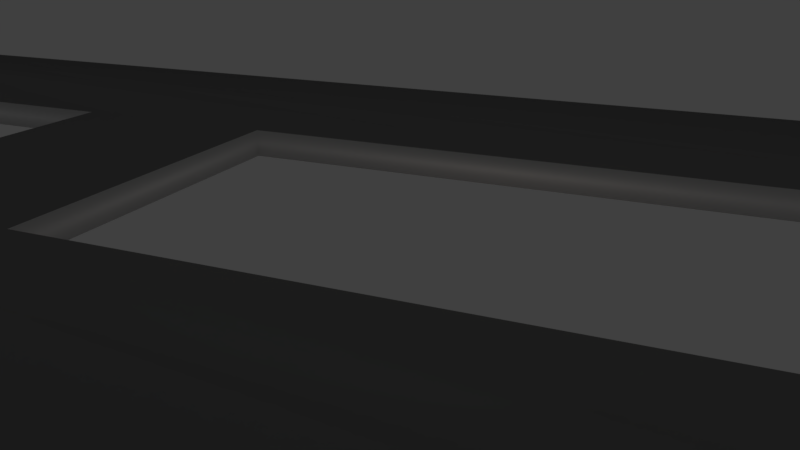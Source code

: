 # Source: SM_Floor96x32x1_3Holes.blend  (saved by Blender 2.78.0; exported with 4.5.12 LTS)
import bpy
from mathutils import Matrix  # noqa: F401  (used for matrix-valued properties, if any)

bpy.ops.wm.read_factory_settings(use_empty=True)
scene = bpy.context.scene
scene.name = 'Scene'

# ---- collections
col_collection_1 = bpy.data.collections.new('Collection 1'); scene.collection.children.link(col_collection_1)
col_collection_2 = bpy.data.collections.new('Collection 2'); scene.collection.children.link(col_collection_2)
col_collection_2.hide_render = True
col_collection_2.hide_viewport = True
col_collection_3 = bpy.data.collections.new('Collection 3'); scene.collection.children.link(col_collection_3)
col_collection_3.hide_render = True
col_collection_3.hide_viewport = True
col_collection_4 = bpy.data.collections.new('Collection 4'); scene.collection.children.link(col_collection_4)
col_collection_4.hide_render = True
col_collection_4.hide_viewport = True
col_collection_5 = bpy.data.collections.new('Collection 5'); scene.collection.children.link(col_collection_5)
col_collection_5.hide_render = True
col_collection_5.hide_viewport = True
col_collection_6 = bpy.data.collections.new('Collection 6'); scene.collection.children.link(col_collection_6)
col_collection_6.hide_render = True
col_collection_6.hide_viewport = True
col_collection_7 = bpy.data.collections.new('Collection 7'); scene.collection.children.link(col_collection_7)
col_collection_7.hide_render = True
col_collection_7.hide_viewport = True
col_collection_8 = bpy.data.collections.new('Collection 8'); scene.collection.children.link(col_collection_8)
col_collection_8.hide_render = True
col_collection_8.hide_viewport = True
col_collection_9 = bpy.data.collections.new('Collection 9'); scene.collection.children.link(col_collection_9)
col_collection_9.hide_render = True
col_collection_9.hide_viewport = True
col_collection_10 = bpy.data.collections.new('Collection 10'); scene.collection.children.link(col_collection_10)
col_collection_10.hide_render = True
col_collection_10.hide_viewport = True
col_collection_11 = bpy.data.collections.new('Collection 11'); scene.collection.children.link(col_collection_11)
col_collection_11.hide_render = True
col_collection_11.hide_viewport = True
col_collection_12 = bpy.data.collections.new('Collection 12'); scene.collection.children.link(col_collection_12)
col_collection_12.hide_render = True
col_collection_12.hide_viewport = True
col_collection_13 = bpy.data.collections.new('Collection 13'); scene.collection.children.link(col_collection_13)
col_collection_13.hide_render = True
col_collection_13.hide_viewport = True
col_collection_14 = bpy.data.collections.new('Collection 14'); scene.collection.children.link(col_collection_14)
col_collection_14.hide_render = True
col_collection_14.hide_viewport = True
col_collection_15 = bpy.data.collections.new('Collection 15'); scene.collection.children.link(col_collection_15)
col_collection_15.hide_render = True
col_collection_15.hide_viewport = True
col_collection_16 = bpy.data.collections.new('Collection 16'); scene.collection.children.link(col_collection_16)
col_collection_16.hide_render = True
col_collection_16.hide_viewport = True
col_collection_17 = bpy.data.collections.new('Collection 17'); scene.collection.children.link(col_collection_17)
col_collection_17.hide_render = True
col_collection_17.hide_viewport = True
col_collection_18 = bpy.data.collections.new('Collection 18'); scene.collection.children.link(col_collection_18)
col_collection_18.hide_render = True
col_collection_18.hide_viewport = True
col_collection_19 = bpy.data.collections.new('Collection 19'); scene.collection.children.link(col_collection_19)
col_collection_19.hide_render = True
col_collection_19.hide_viewport = True
col_collection_20 = bpy.data.collections.new('Collection 20'); scene.collection.children.link(col_collection_20)
col_collection_20.hide_render = True
col_collection_20.hide_viewport = True

# ---- materials (node trees are filled in below, after node groups)
mat_floor = bpy.data.materials.new('Floor')
mat_floor.alpha_threshold = 0.0
mat_floor.use_transparent_shadow = False
mat_floor.diffuse_color = (0.2159, 0.2159, 0.2159, 1.0)
mat_floor.roughness = 0.5
mat_ceiling = bpy.data.materials.new('Ceiling')
mat_ceiling.alpha_threshold = 0.0
mat_ceiling.use_transparent_shadow = False
mat_ceiling.roughness = 0.5
mat_edge = bpy.data.materials.new('Edge')
mat_edge.alpha_threshold = 0.0
mat_edge.use_transparent_shadow = False
mat_edge.roughness = 0.5

# ---- material node trees

# ---- world
world_world = bpy.data.worlds.new('World'); scene.world = world_world
world_world.color = (0.05088, 0.05088, 0.05088)
world_world.use_sun_shadow = False
world_world.sun_shadow_jitter_overblur = 0.0
world_world.cycles.sampling_method = 'MANUAL'

# ---- cameras
cam_camera_main = bpy.data.cameras.new('Camera Main')
cam_camera_main.clip_start = 0.01
cam_camera_main.clip_end = 1e+04
cam_camera_main.lens = 35.0
cam_camera_main.sensor_width = 32.0
cam_camera_main.sensor_height = 18.0
cam_camera_main.ortho_scale = 7.314
cam_camera_main.dof.focus_distance = 0.0
cam_camera_main.dof.aperture_fstop = 128.0

# ---- lights
light_light_key = bpy.data.lights.new('Light Key', 'SPOT')
light_light_key.transmission_factor = 0.0
light_light_key.energy = 50.0
light_light_key.shadow_buffer_clip_start = 0.5
light_light_key.shadow_soft_size = 0.1
light_light_key.shadow_maximum_resolution = 0.006
light_light_key.use_absolute_resolution = True
light_light_key.spot_size = 0.5236
light_light_top = bpy.data.lights.new('Light Top', 'SPOT')
light_light_top.color = (1.0, 0.9415, 0.5839)
light_light_top.transmission_factor = 0.0
light_light_top.energy = 50.0
light_light_top.shadow_buffer_clip_start = 0.5
light_light_top.shadow_soft_size = 0.1
light_light_top.shadow_maximum_resolution = 0.006
light_light_top.use_absolute_resolution = True
light_light_top.spot_size = 0.5236
light_light_fill_green = bpy.data.lights.new('Light Fill Green', 'SPOT')
light_light_fill_green.color = (0.6584, 1.0, 0.7109)
light_light_fill_green.transmission_factor = 0.0
light_light_fill_green.energy = 50.0
light_light_fill_green.shadow_buffer_clip_start = 0.5
light_light_fill_green.shadow_soft_size = 0.1
light_light_fill_green.shadow_maximum_resolution = 0.006
light_light_fill_green.use_absolute_resolution = True
light_light_fill_green.spot_size = 0.5236
light_light_fill_blue = bpy.data.lights.new('Light Fill Blue', 'SPOT')
light_light_fill_blue.color = (0.5737, 0.7042, 1.0)
light_light_fill_blue.transmission_factor = 0.0
light_light_fill_blue.energy = 50.0
light_light_fill_blue.shadow_buffer_clip_start = 0.5
light_light_fill_blue.shadow_soft_size = 0.1
light_light_fill_blue.shadow_maximum_resolution = 0.006
light_light_fill_blue.use_absolute_resolution = True
light_light_fill_blue.spot_size = 0.5236
light_light_bottom = bpy.data.lights.new('Light Bottom', 'POINT')
light_light_bottom.color = (1.0, 0.748, 0.5901)
light_light_bottom.transmission_factor = 0.0
light_light_bottom.energy = 25.0
light_light_bottom.shadow_buffer_clip_start = 0.5
light_light_bottom.shadow_soft_size = 0.1
light_light_bottom.shadow_maximum_resolution = 0.006
light_light_bottom.use_absolute_resolution = True
light_light_back = bpy.data.lights.new('Light Back', 'SPOT')
light_light_back.color = (1.0, 0.6371, 0.6881)
light_light_back.transmission_factor = 0.0
light_light_back.energy = 50.0
light_light_back.shadow_buffer_clip_start = 0.5
light_light_back.shadow_soft_size = 0.1
light_light_back.shadow_maximum_resolution = 0.006
light_light_back.use_absolute_resolution = True
light_light_back.spot_size = 0.5655

# ---- meshes
me_sm_floor2 = bpy.data.meshes.new('SM_Floor2')
me_sm_floor2.from_pydata([(-48.0, 16.0, -0.5), (-48.0, -16.0, -0.5), (48.0, -16.0, -0.5), (48.0, 16.0, -0.5), (-10.0, -6.0, -0.5), (-10.0, 6.0, -0.5), (10.0, -6.0, -0.5), (10.0, 6.0, -0.5), (18.0, -6.0, -0.5), (18.0, 6.0, -0.5), (38.0, 6.0, -0.5), (38.0, -6.0, -0.5), (-38.0, -6.0, -0.5), (-38.0, 6.0, -0.5), (-18.0, -6.0, -0.5), (-18.0, 6.0, -0.5), (48.0, -6.0, -0.5), (-48.0, -6.0, -0.5), (-48.0, 6.0, -0.5), (48.0, 6.0, -0.5), (48.0, -16.0, 0.5), (48.0, -6.0, 0.5), (38.0, 6.0, 0.5), (38.0, -6.0, 0.5), (18.0, -6.0, 0.5), (18.0, 6.0, 0.5), (10.0, -6.0, 0.5), (-48.0, -16.0, 0.5), (-48.0, -6.0, 0.5), (-48.0, 16.0, 0.5), (48.0, 16.0, 0.5), (-38.0, -6.0, 0.5), (-38.0, 6.0, 0.5), (-18.0, -6.0, 0.5), (-18.0, 6.0, 0.5), (-10.0, -6.0, 0.5), (-10.0, 6.0, 0.5), (48.0, 6.0, 0.5), (10.0, 6.0, 0.5), (-48.0, 6.0, 0.5)], [], [(16, 2, 1, 17, 12, 14, 4, 6, 8, 11), (3, 19, 10, 9, 7, 5, 15, 13, 18, 0), (12, 17, 18, 13), (15, 5, 4, 14), (9, 8, 6, 7), (11, 10, 19, 16), (21, 23, 24, 26, 35, 33, 31, 28, 27, 20), (30, 29, 39, 32, 34, 36, 38, 25, 22, 37), (31, 32, 39, 28), (34, 33, 35, 36), (25, 38, 26, 24), (23, 21, 37, 22), (10, 22, 25, 9), (2, 20, 27, 1), (17, 28, 39, 18), (5, 36, 35, 4), (1, 27, 28, 17), (16, 21, 20, 2), (19, 37, 21, 16), (0, 29, 30, 3), (18, 39, 29, 0), (11, 23, 22, 10), (4, 35, 26, 6), (13, 32, 31, 12), (9, 25, 24, 8), (7, 38, 36, 5), (12, 31, 33, 14), (8, 24, 23, 11), (15, 34, 32, 13), (3, 30, 37, 19), (6, 26, 38, 7), (14, 33, 34, 15)])
me_sm_floor2.polygons.foreach_set('use_smooth', [True] * 32)
me_sm_floor2.polygons.foreach_set('material_index', [0, 0, 0, 0, 0, 0, 1, 1, 1, 1, 1, 1, 2, 2, 2, 2, 2, 2, 2, 2, 2, 2, 2, 2, 2, 2, 2, 2, 2, 2, 2, 2])
_uv = me_sm_floor2.uv_layers.new(name='LightMapUV')
_uv.uv.foreach_set('vector', [96.0, 10.03, 96.0, 0.0, 0.0, 0.0, 0.0, 10.03, 10.03, 10.03, 30.0, 10.03, 37.97, 10.03, 58.03, 10.03, 66.0, 10.03, 85.97, 10.03, 96.0, 31.97, 96.0, 22.03, 85.97, 22.03, 66.0, 22.03, 58.03, 22.03, 37.97, 22.03, 30.0, 22.03, 10.03, 22.03, 0.0, 22.03, 0.0, 31.97, 10.03, 10.03, 0.0, 10.03, 0.0, 22.03, 10.03, 22.03, 30.0, 22.03, 37.97, 22.03, 37.97, 10.03, 30.0, 10.03, 66.0, 22.03, 66.0, 10.03, 58.03, 10.03, 58.03, 22.03, 85.97, 10.03, 85.97, 22.03, 96.0, 22.03, 96.0, 10.03, 96.0, 54.0, 85.97, 54.0, 66.0, 54.0, 58.03, 54.0, 37.97, 54.0, 30.0, 54.0, 10.03, 54.0, 0.0, 54.0, 0.0, 64.03, 96.0, 64.03, 96.0, 32.06, 0.0, 32.06, 0.0, 42.0, 10.03, 42.0, 30.0, 42.0, 37.97, 42.0, 58.03, 42.0, 66.0, 42.0, 85.97, 42.0, 96.0, 42.0, 10.03, 54.0, 10.03, 42.0, 0.0, 42.0, 0.0, 54.0, 30.0, 42.0, 30.0, 54.0, 37.97, 54.0, 37.97, 42.0, 66.0, 42.0, 58.03, 42.0, 58.03, 54.0, 66.0, 54.0, 85.97, 54.0, 96.0, 54.0, 96.0, 42.0, 85.97, 42.0, 58.34, -2.994, 58.34, -3.904, 38.96, -3.904, 38.96, -2.994, 93.2, -5.998, 93.2, -6.999, 0.0, -6.999, 0.0, -5.998, 21.39, -4.996, 21.39, -5.906, 9.739, -5.906, 9.739, -4.996, 11.65, -1.993, 11.65, -2.903, 0.0, -2.903, 0.0, -1.993, 31.04, -4.996, 31.04, -5.906, 21.39, -5.906, 21.39, -4.996, 40.78, -4.996, 40.78, -5.906, 31.13, -5.906, 31.13, -4.996, 52.43, -4.996, 52.43, -5.906, 40.78, -5.906, 40.78, -4.996, 93.2, -6.999, 93.2, -8.0, 0.0, -8.0, 0.0, -6.999, 9.739, -4.996, 9.739, -5.906, 0.0, -5.906, 0.0, -4.996, 46.69, -1.993, 46.69, -2.903, 35.04, -2.903, 35.04, -1.993, 58.34, -3.995, 58.34, -4.905, 38.96, -4.905, 38.96, -3.995, 58.43, -1.993, 58.43, -2.903, 46.78, -2.903, 46.78, -1.993, 23.39, -1.993, 23.39, -2.903, 11.74, -2.903, 11.74, -1.993, 38.87, -2.994, 38.87, -3.904, 19.48, -3.904, 19.48, -2.994, 19.39, -3.995, 19.39, -4.905, 0.0, -4.905, 0.0, -3.995, 38.87, -3.995, 38.87, -4.905, 19.48, -4.905, 19.48, -3.995, 19.39, -2.994, 19.39, -3.904, 0.0, -3.904, 0.0, -2.994, 62.17, -4.996, 62.17, -5.906, 52.43, -5.906, 52.43, -4.996, 35.04, -1.993, 35.04, -2.903, 23.39, -2.903, 23.39, -1.993, 11.65, -0.9912, 11.65, -1.901, 0.0, -1.901, 0.0, -0.9912])
_uv.active_render = True
_uv = me_sm_floor2.uv_layers.new(name='UVmap_1')
_uv.uv.foreach_set('vector', [0.3594, 0.7422, 0.0, 0.0, 0.0, 0.0, 0.9551, 0.5796, 0.2211, 0.1953, 0.2211, 0.3984, 0.6738, 0.3677, 0.9863, 0.2769, 0.9795, 0.9922, 0.5234, 0.3574, 0.0, 0.0, 0.3594, 0.6304, 0.645, 0.3574, 0.1273, 0.3984, 0.1586, 0.1953, 0.1586, 0.3984, 0.1898, 0.1953, 0.1898, 0.3984, 0.9551, 0.4983, 0.0, 0.0, 0.2211, 0.1953, 0.9551, 0.5796, 0.9551, 0.4983, 0.1898, 0.3984, 0.1898, 0.1953, 0.1586, 0.3984, 0.6738, 0.3677, 0.2211, 0.3984, 0.1273, 0.3984, 0.9795, 0.9922, 0.9863, 0.2769, 0.1586, 0.1953, 0.5234, 0.3574, 0.645, 0.3574, 0.3594, 0.6304, 0.3594, 0.7422, 0.3594, 0.7422, 0.5234, 0.3574, 0.9795, 0.9922, 0.9863, 0.2769, 0.6738, 0.3677, 0.2211, 0.3984, 0.2211, 0.1953, 0.9551, 0.5796, 0.0, 0.0, 0.0, 0.0, 0.0, 0.0, 0.0, 0.0, 0.9551, 0.4983, 0.1898, 0.3984, 0.1898, 0.1953, 0.1586, 0.3984, 0.1586, 0.1953, 0.1273, 0.3984, 0.645, 0.3574, 0.3594, 0.6304, 0.2211, 0.1953, 0.1898, 0.3984, 0.9551, 0.4983, 0.9551, 0.5796, 0.1898, 0.1953, 0.2211, 0.3984, 0.6738, 0.3677, 0.1586, 0.3984, 0.1273, 0.3984, 0.1586, 0.1953, 0.9863, 0.2769, 0.9795, 0.9922, 0.5234, 0.3574, 0.3594, 0.7422, 0.3594, 0.6304, 0.645, 0.3574, 0.645, 0.3574, 0.645, 0.3574, 0.1273, 0.3984, 0.1273, 0.3984, 0.0, 0.0, 0.0, 0.0, 0.0, 0.0, 0.0, 0.0, 0.9551, 0.5796, 0.9551, 0.5796, 0.9551, 0.4983, 0.9551, 0.4983, 0.1586, 0.3984, 0.1586, 0.3984, 0.6738, 0.3677, 0.6738, 0.3677, 0.0, 0.0, 0.0, 0.0, 0.9551, 0.5796, 0.9551, 0.5796, 0.3594, 0.7422, 0.3594, 0.7422, 0.0, 0.0, 0.0, 0.0, 0.3594, 0.6304, 0.3594, 0.6304, 0.3594, 0.7422, 0.3594, 0.7422, 0.0, 0.0, 0.0, 0.0, 0.0, 0.0, 0.0, 0.0, 0.9551, 0.4983, 0.9551, 0.4983, 0.0, 0.0, 0.0, 0.0, 0.5234, 0.3574, 0.5234, 0.3574, 0.645, 0.3574, 0.645, 0.3574, 0.6738, 0.3677, 0.6738, 0.3677, 0.9863, 0.2769, 0.9863, 0.2769, 0.1898, 0.3984, 0.1898, 0.3984, 0.2211, 0.1953, 0.2211, 0.1953, 0.1273, 0.3984, 0.1273, 0.3984, 0.9795, 0.9922, 0.9795, 0.9922, 0.1586, 0.1953, 0.1586, 0.1953, 0.1586, 0.3984, 0.1586, 0.3984, 0.2211, 0.1953, 0.2211, 0.1953, 0.2211, 0.3984, 0.2211, 0.3984, 0.9795, 0.9922, 0.9795, 0.9922, 0.5234, 0.3574, 0.5234, 0.3574, 0.1898, 0.1953, 0.1898, 0.1953, 0.1898, 0.3984, 0.1898, 0.3984, 0.0, 0.0, 0.0, 0.0, 0.3594, 0.6304, 0.3594, 0.6304, 0.9863, 0.2769, 0.9863, 0.2769, 0.1586, 0.1953, 0.1586, 0.1953, 0.2211, 0.3984, 0.2211, 0.3984, 0.1898, 0.1953, 0.1898, 0.1953])
me_sm_floor2.materials.append(mat_floor)
me_sm_floor2.materials.append(mat_ceiling)
me_sm_floor2.materials.append(mat_edge)
me_sm_floor2.use_remesh_preserve_volume = False
me_sm_floor2.use_remesh_preserve_attributes = False
me_sm_floor2.use_mirror_vertex_groups = False
me_sm_floor2.update()
me_sm_floor2.normals_split_custom_set([tuple(v) for v in zip(*[iter([0.7071, 0.006951, -0.7071, 0.5774, -0.5774, -0.5774, -0.5774, -0.5774, -0.5774, -0.7022, 0.0, -0.712, 0.3075, 0.3009, -0.9027, -0.2955, 0.3021, -0.9063, 0.3061, 0.2972, -0.9044, -0.2955, 0.3021, -0.9063, 0.3061, 0.2972, -0.9044, -0.2955, 0.3021, -0.9063, 0.5774, 0.5774, -0.5774, 0.712, -6.668e-07, -0.7022, -0.3075, -0.3009, -0.9027, 0.2955, -0.3021, -0.9063, -0.3075, -0.3009, -0.9027, 0.2955, -0.3021, -0.9063, -0.3075, -0.3009, -0.9027, 0.2955, -0.3021, -0.9063, -0.7071, 0.006951, -0.7071, -0.5774, 0.5774, -0.5774, 0.3075, 0.3009, -0.9027, -0.7022, 0.0, -0.712, -0.7071, 0.006951, -0.7071, 0.2955, -0.3021, -0.9063, -0.3075, -0.3009, -0.9027, 0.2955, -0.3021, -0.9063, 0.3061, 0.2972, -0.9044, -0.2955, 0.3021, -0.9063, 0.2955, -0.3021, -0.9063, 0.3061, 0.2972, -0.9044, -0.2955, 0.3021, -0.9063, -0.3075, -0.3009, -0.9027, -0.2955, 0.3021, -0.9063, -0.3075, -0.3009, -0.9027, 0.712, -6.668e-07, -0.7022, 0.7071, 0.006951, -0.7071, 0.712, 6.668e-07, 0.7022, -0.3075, 0.3009, 0.9027, 0.2969, 0.2981, 0.9072, -0.3075, 0.3009, 0.9027, 0.2969, 0.2981, 0.9072, -0.3075, 0.3009, 0.9027, 0.2955, 0.3021, 0.9063, -0.7071, -0.006951, 0.7071, -0.5774, -0.5774, 0.5774, 0.5774, -0.5774, 0.5774, 0.5774, 0.5774, 0.5774, -0.5774, 0.5774, 0.5774, -0.7022, 0.0, 0.712, 0.3075, -0.3009, 0.9027, -0.2955, -0.3021, 0.9063, 0.3075, -0.3009, 0.9027, -0.2955, -0.3021, 0.9063, 0.3075, -0.3009, 0.9027, -0.2955, -0.3021, 0.9063, 0.7071, -0.006951, 0.7071, 0.2955, 0.3021, 0.9063, 0.3075, -0.3009, 0.9027, -0.7022, 0.0, 0.712, -0.7071, -0.006951, 0.7071, -0.2955, -0.3021, 0.9063, -0.3075, 0.3009, 0.9027, 0.2969, 0.2981, 0.9072, 0.3075, -0.3009, 0.9027, 0.3075, -0.3009, 0.9027, -0.2955, -0.3021, 0.9063, -0.3075, 0.3009, 0.9027, 0.2969, 0.2981, 0.9072, -0.3075, 0.3009, 0.9027, 0.712, 6.668e-07, 0.7022, 0.7071, -0.006951, 0.7071, -0.2955, -0.3021, 0.9063, -0.3075, -0.3009, -0.9027, -0.2955, -0.3021, 0.9063, 0.3075, -0.3009, 0.9027, 0.2955, -0.3021, -0.9063, 0.5774, -0.5774, -0.5774, 0.5774, -0.5774, 0.5774, -0.5774, -0.5774, 0.5774, -0.5774, -0.5774, -0.5774, -0.7022, 0.0, -0.712, -0.7071, -0.006951, 0.7071, -0.7022, 0.0, 0.712, -0.7071, 0.006951, -0.7071, 0.2955, -0.3021, -0.9063, 0.3075, -0.3009, 0.9027, 0.2969, 0.2981, 0.9072, 0.3061, 0.2972, -0.9044, -0.5774, -0.5774, -0.5774, -0.5774, -0.5774, 0.5774, -0.7071, -0.006951, 0.7071, -0.7022, 0.0, -0.712, 0.7071, 0.006951, -0.7071, 0.712, 6.668e-07, 0.7022, 0.5774, -0.5774, 0.5774, 0.5774, -0.5774, -0.5774, 0.712, -6.668e-07, -0.7022, 0.7071, -0.006951, 0.7071, 0.712, 6.668e-07, 0.7022, 0.7071, 0.006951, -0.7071, -0.5774, 0.5774, -0.5774, -0.5774, 0.5774, 0.5774, 0.5774, 0.5774, 0.5774, 0.5774, 0.5774, -0.5774, -0.7071, 0.006951, -0.7071, -0.7022, 0.0, 0.712, -0.5774, 0.5774, 0.5774, -0.5774, 0.5774, -0.5774, -0.2955, 0.3021, -0.9063, -0.3075, 0.3009, 0.9027, -0.2955, -0.3021, 0.9063, -0.3075, -0.3009, -0.9027, 0.3061, 0.2972, -0.9044, 0.2969, 0.2981, 0.9072, -0.3075, 0.3009, 0.9027, -0.2955, 0.3021, -0.9063, 0.2955, -0.3021, -0.9063, 0.3075, -0.3009, 0.9027, 0.2955, 0.3021, 0.9063, 0.3075, 0.3009, -0.9027, 0.2955, -0.3021, -0.9063, 0.3075, -0.3009, 0.9027, 0.2969, 0.2981, 0.9072, 0.3061, 0.2972, -0.9044, -0.3075, -0.3009, -0.9027, -0.2955, -0.3021, 0.9063, 0.3075, -0.3009, 0.9027, 0.2955, -0.3021, -0.9063, 0.3075, 0.3009, -0.9027, 0.2955, 0.3021, 0.9063, -0.3075, 0.3009, 0.9027, -0.2955, 0.3021, -0.9063, 0.3061, 0.2972, -0.9044, 0.2969, 0.2981, 0.9072, -0.3075, 0.3009, 0.9027, -0.2955, 0.3021, -0.9063, -0.3075, -0.3009, -0.9027, -0.2955, -0.3021, 0.9063, 0.3075, -0.3009, 0.9027, 0.2955, -0.3021, -0.9063, 0.5774, 0.5774, -0.5774, 0.5774, 0.5774, 0.5774, 0.7071, -0.006951, 0.7071, 0.712, -6.668e-07, -0.7022, -0.2955, 0.3021, -0.9063, -0.3075, 0.3009, 0.9027, -0.2955, -0.3021, 0.9063, -0.3075, -0.3009, -0.9027, -0.2955, 0.3021, -0.9063, -0.3075, 0.3009, 0.9027, -0.2955, -0.3021, 0.9063, -0.3075, -0.3009, -0.9027])] * 3)])

# ---- objects
ob_sm_floor2 = bpy.data.objects.new('SM_Floor2', me_sm_floor2)
ob_stage = bpy.data.objects.new('Stage', None)
ob_lights_and_cameras = bpy.data.objects.new('Lights and Cameras', None)
ob_light_key = bpy.data.objects.new('Light Key', light_light_key)
ob_light_top = bpy.data.objects.new('Light Top', light_light_top)
ob_light_fill_green = bpy.data.objects.new('Light Fill Green', light_light_fill_green)
ob_light_fill_blue = bpy.data.objects.new('Light Fill Blue', light_light_fill_blue)
ob_light_bottom = bpy.data.objects.new('Light Bottom', light_light_bottom)
ob_light_back = bpy.data.objects.new('Light Back', light_light_back)
ob_camera_main = bpy.data.objects.new('Camera Main', cam_camera_main)

# ---- transforms, parenting, visibility, modifiers, constraints
ob_sm_floor2.location = (0.0, 0.0, 0.0)
ob_sm_floor2.scale = (1.0, 1.0, -1.0)
ob_sm_floor2.color = (0.8, 0.8, 0.8, 1.0)
ob_sm_floor2.lineart.crease_threshold = 0.0
ob_stage.location = (0.0, 0.0, 0.0)
ob_stage.empty_image_offset = (0.0, 0.0)
ob_stage.lineart.crease_threshold = 0.0
ob_lights_and_cameras.parent = ob_stage
ob_lights_and_cameras.location = (0.0, 0.0, 0.0)
ob_lights_and_cameras.empty_image_offset = (0.0, 0.0)
ob_lights_and_cameras.lineart.crease_threshold = 0.0
ob_light_key.parent = ob_lights_and_cameras
ob_light_key.location = (0.005192, -42.01, 44.51)
ob_light_key.rotation_euler = (5.225e-08, 0.767, -1.571)
ob_light_key.lineart.crease_threshold = 0.0
ob_light_top.parent = ob_lights_and_cameras
ob_light_top.location = (0.0, 0.0, 60.97)
ob_light_top.lineart.crease_threshold = 0.0
ob_light_fill_green.parent = ob_lights_and_cameras
ob_light_fill_green.location = (15.41, -17.7, 25.12)
ob_light_fill_green.rotation_euler = (0.02743, 0.747, -0.7753)
ob_light_fill_green.lineart.crease_threshold = 0.0
ob_light_fill_blue.parent = ob_lights_and_cameras
ob_light_fill_blue.location = (-27.54, -31.1, 35.04)
ob_light_fill_blue.rotation_euler = (-0.02157, 0.8578, -2.296)
ob_light_fill_blue.lineart.crease_threshold = 0.0
ob_light_bottom.parent = ob_lights_and_cameras
ob_light_bottom.location = (0.0, 0.0, -1.0)
ob_light_bottom.rotation_euler = (0.0, -3.142, 2.029e-14)
ob_light_bottom.lineart.crease_threshold = 0.0
ob_light_back.parent = ob_lights_and_cameras
ob_light_back.location = (-3.815e-06, 7.562, 0.1251)
ob_light_back.rotation_euler = (0.004104, 1.777, -4.709)
ob_light_back.lineart.crease_threshold = 0.0
ob_camera_main.parent = ob_lights_and_cameras
ob_camera_main.location = (7.969, -21.52, 8.256)
ob_camera_main.rotation_euler = (1.228, -2.064e-08, 0.413)
ob_camera_main.lock_rotations_4d = False
ob_camera_main.empty_display_type = 'ARROWS'
ob_camera_main.color = (0.0, 0.0, 0.0, 0.0)
ob_camera_main.display_type = 'WIRE'
ob_camera_main.lineart.crease_threshold = 0.0

# ---- collection membership
col_collection_1.objects.link(ob_sm_floor2)
col_collection_1.objects.link(ob_stage)
col_collection_1.objects.link(ob_lights_and_cameras)
col_collection_1.objects.link(ob_light_key)
col_collection_1.objects.link(ob_light_top)
col_collection_1.objects.link(ob_light_fill_green)
col_collection_1.objects.link(ob_light_fill_blue)
col_collection_1.objects.link(ob_light_bottom)
col_collection_1.objects.link(ob_light_back)
col_collection_1.objects.link(ob_camera_main)
col_collection_2.objects.link(ob_sm_floor2)
col_collection_3.objects.link(ob_sm_floor2)
col_collection_4.objects.link(ob_sm_floor2)
col_collection_5.objects.link(ob_sm_floor2)
col_collection_6.objects.link(ob_sm_floor2)
col_collection_7.objects.link(ob_sm_floor2)
col_collection_8.objects.link(ob_sm_floor2)
col_collection_9.objects.link(ob_sm_floor2)
col_collection_10.objects.link(ob_sm_floor2)
col_collection_11.objects.link(ob_sm_floor2)
col_collection_12.objects.link(ob_sm_floor2)
col_collection_13.objects.link(ob_sm_floor2)
col_collection_14.objects.link(ob_sm_floor2)
col_collection_15.objects.link(ob_sm_floor2)
col_collection_16.objects.link(ob_sm_floor2)
col_collection_17.objects.link(ob_sm_floor2)
col_collection_18.objects.link(ob_sm_floor2)
col_collection_19.objects.link(ob_sm_floor2)
col_collection_20.objects.link(ob_sm_floor2)

# ---- scene / render settings (as saved in the file)
scene.camera = ob_camera_main
scene.frame_start = 1; scene.frame_end = 250; scene.frame_set(1)
scene.render.engine = 'BLENDER_EEVEE_NEXT'
scene.render.fps = 25
scene.render.dither_intensity = 0.0
scene.cycles.use_denoising = False
scene.cycles.samples = 128
scene.cycles.sampling_pattern = 'TABULATED_SOBOL'
scene.cycles.light_sampling_threshold = 0.0
scene.cycles.use_adaptive_sampling = False
scene.cycles.use_light_tree = False
scene.cycles.blur_glossy = 0.0
scene.cycles.sample_clamp_indirect = 0.0
scene.view_settings.view_transform = 'Standard'
bpy.context.view_layer.update()
